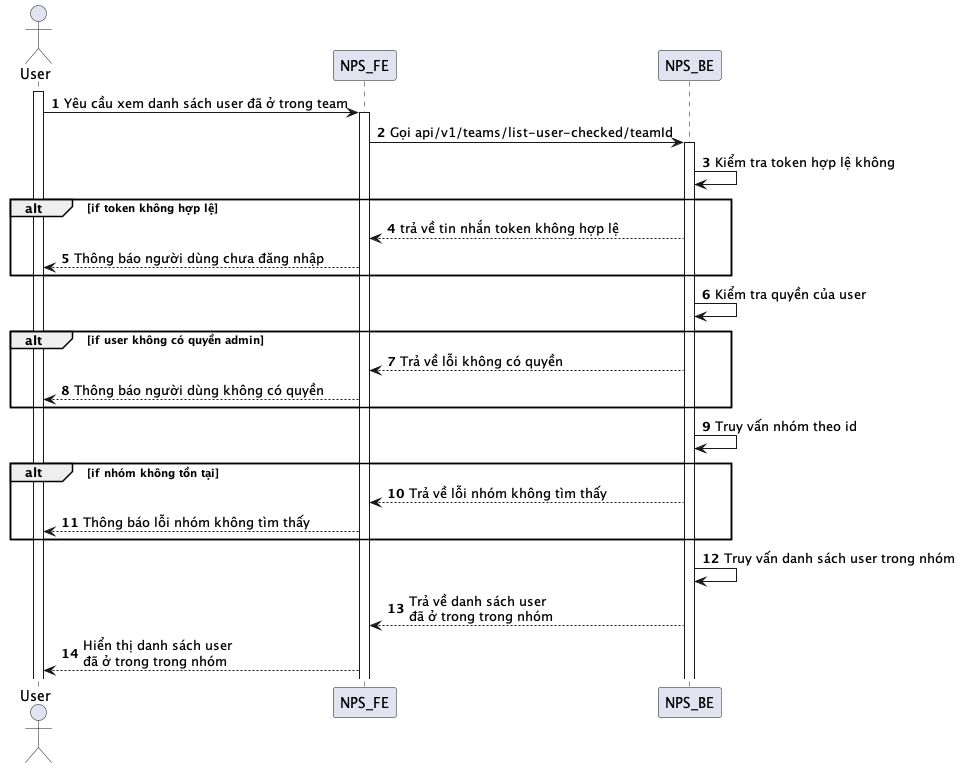

The diagram above was rendered by PlantUML. Its source (embedded in the PNG):
@startuml
autonumber
actor User
activate User
User -> NPS_FE: Yêu cầu xem danh sách user đã ở trong team
activate NPS_FE
NPS_FE -> NPS_BE: Gọi api/v1/teams/list-user-checked/teamId
activate NPS_BE
NPS_BE -> NPS_BE: Kiểm tra token hợp lệ không
alt if token không hợp lệ
NPS_BE --> NPS_FE: trả về tin nhắn token không hợp lệ
NPS_FE --> User: Thông báo người dùng chưa đăng nhập
end
NPS_BE -> NPS_BE: Kiểm tra quyền của user
alt if user không có quyền admin
NPS_BE --> NPS_FE: Trả về lỗi không có quyền
NPS_FE --> User: Thông báo người dùng không có quyền
end
NPS_BE -> NPS_BE: Truy vấn nhóm theo id
alt if nhóm không tồn tại
NPS_BE --> NPS_FE: Trả về lỗi nhóm không tìm thấy
NPS_FE --> User: Thông báo lỗi nhóm không tìm thấy
end
NPS_BE -> NPS_BE: Truy vấn danh sách user trong nhóm
NPS_BE --> NPS_FE: Trả về danh sách user \nđã ở trong trong nhóm
NPS_FE --> User: Hiển thị danh sách user \nđã ở trong trong nhóm
@enduml